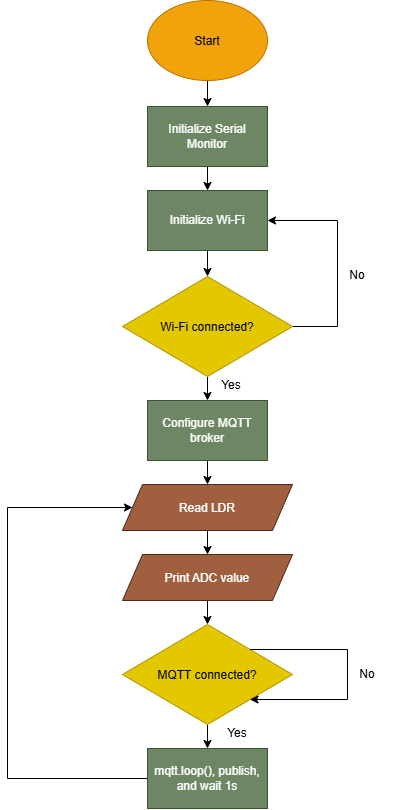

The diagram above was exported from draw.io. Its source (the exported page's mxGraphModel, read from the mxfile embedded in the PNG):
<mxGraphModel dx="1128" dy="693" grid="1" gridSize="10" guides="1" tooltips="1" connect="1" arrows="1" fold="1" page="1" pageScale="1" pageWidth="827" pageHeight="1169" math="0" shadow="0">
  <root>
    <mxCell id="0" />
    <mxCell id="1" parent="0" />
    <mxCell id="S9xiUs32N-vsS6vCgcrZ-6" edge="1" parent="1" source="wlzCkWM5QxUsfiJHIE5J-1" style="edgeStyle=orthogonalEdgeStyle;rounded=0;orthogonalLoop=1;jettySize=auto;html=1;defaultLabelBackgroundColor=gap;" target="S9xiUs32N-vsS6vCgcrZ-2" value="">
      <mxGeometry relative="1" as="geometry" />
    </mxCell>
    <mxCell id="wlzCkWM5QxUsfiJHIE5J-1" parent="1" style="ellipse;whiteSpace=wrap;html=1;shapeInside=1;labelBackgroundColor=none;fillColor=#f0a30a;strokeColor=#BD7000;fontColor=#000000;" value="Start" vertex="1">
      <mxGeometry height="80" width="120" x="300" y="180" as="geometry" />
    </mxCell>
    <mxCell id="S9xiUs32N-vsS6vCgcrZ-19" edge="1" parent="1" source="wlzCkWM5QxUsfiJHIE5J-2" style="edgeStyle=orthogonalEdgeStyle;rounded=0;orthogonalLoop=1;jettySize=auto;html=1;entryX=0.5;entryY=0;entryDx=0;entryDy=0;defaultLabelBackgroundColor=gap;" target="S9xiUs32N-vsS6vCgcrZ-12">
      <mxGeometry relative="1" as="geometry" />
    </mxCell>
    <mxCell id="wlzCkWM5QxUsfiJHIE5J-2" parent="1" style="shape=parallelogram;perimeter=parallelogramPerimeter;whiteSpace=wrap;html=1;shapeInside=1;fixedSize=1;strokeColor=#472A1C;fontColor=#ffffff;fillColor=#A05F3F;" value="Read LDR" vertex="1">
      <mxGeometry height="46" width="170" x="275" y="664" as="geometry" />
    </mxCell>
    <mxCell id="S9xiUs32N-vsS6vCgcrZ-7" edge="1" parent="1" source="S9xiUs32N-vsS6vCgcrZ-2" style="edgeStyle=orthogonalEdgeStyle;rounded=0;orthogonalLoop=1;jettySize=auto;html=1;defaultLabelBackgroundColor=gap;" target="S9xiUs32N-vsS6vCgcrZ-3" value="">
      <mxGeometry relative="1" as="geometry" />
    </mxCell>
    <mxCell id="S9xiUs32N-vsS6vCgcrZ-2" parent="1" style="rounded=0;whiteSpace=wrap;html=1;fillColor=#6d8764;fontColor=#ffffff;strokeColor=#3A5431;" value="Initialize Serial Monitor" vertex="1">
      <mxGeometry height="60" width="120" x="300" y="286" as="geometry" />
    </mxCell>
    <mxCell id="S9xiUs32N-vsS6vCgcrZ-8" edge="1" parent="1" source="S9xiUs32N-vsS6vCgcrZ-3" style="edgeStyle=orthogonalEdgeStyle;rounded=0;orthogonalLoop=1;jettySize=auto;html=1;defaultLabelBackgroundColor=gap;" target="S9xiUs32N-vsS6vCgcrZ-4" value="">
      <mxGeometry relative="1" as="geometry" />
    </mxCell>
    <mxCell id="S9xiUs32N-vsS6vCgcrZ-3" parent="1" style="rounded=0;whiteSpace=wrap;html=1;fillColor=#6d8764;fontColor=#ffffff;strokeColor=#3A5431;" value="Initialize Wi-Fi" vertex="1">
      <mxGeometry height="60" width="120" x="300" y="370" as="geometry" />
    </mxCell>
    <mxCell id="S9xiUs32N-vsS6vCgcrZ-10" edge="1" parent="1" source="S9xiUs32N-vsS6vCgcrZ-4" style="edgeStyle=orthogonalEdgeStyle;rounded=0;orthogonalLoop=1;jettySize=auto;html=1;defaultLabelBackgroundColor=gap;" target="S9xiUs32N-vsS6vCgcrZ-9" value="">
      <mxGeometry relative="1" as="geometry" />
    </mxCell>
    <mxCell id="S9xiUs32N-vsS6vCgcrZ-24" edge="1" parent="1" source="S9xiUs32N-vsS6vCgcrZ-4" style="edgeStyle=orthogonalEdgeStyle;rounded=0;orthogonalLoop=1;jettySize=auto;html=1;entryX=1;entryY=0.5;entryDx=0;entryDy=0;defaultLabelBackgroundColor=gap;" target="S9xiUs32N-vsS6vCgcrZ-3">
      <mxGeometry relative="1" as="geometry">
        <Array as="points">
          <mxPoint x="490" y="506" />
          <mxPoint x="490" y="400" />
        </Array>
      </mxGeometry>
    </mxCell>
    <mxCell id="S9xiUs32N-vsS6vCgcrZ-4" parent="1" style="rhombus;whiteSpace=wrap;html=1;shapeInside=1;fillColor=#e3c800;fontColor=#000000;strokeColor=#B09500;" value="Wi-Fi connected?" vertex="1">
      <mxGeometry height="100" width="170" x="275" y="456" as="geometry" />
    </mxCell>
    <mxCell id="S9xiUs32N-vsS6vCgcrZ-11" edge="1" parent="1" source="S9xiUs32N-vsS6vCgcrZ-9" style="edgeStyle=orthogonalEdgeStyle;rounded=0;orthogonalLoop=1;jettySize=auto;html=1;defaultLabelBackgroundColor=gap;" target="wlzCkWM5QxUsfiJHIE5J-2" value="">
      <mxGeometry relative="1" as="geometry" />
    </mxCell>
    <mxCell id="S9xiUs32N-vsS6vCgcrZ-9" parent="1" style="rounded=0;whiteSpace=wrap;html=1;fillColor=#6d8764;fontColor=#ffffff;strokeColor=#3A5431;" value="Configure MQTT broker" vertex="1">
      <mxGeometry height="60" width="120" x="300" y="580" as="geometry" />
    </mxCell>
    <mxCell id="S9xiUs32N-vsS6vCgcrZ-20" edge="1" parent="1" source="S9xiUs32N-vsS6vCgcrZ-12" style="edgeStyle=orthogonalEdgeStyle;rounded=0;orthogonalLoop=1;jettySize=auto;html=1;defaultLabelBackgroundColor=gap;" target="S9xiUs32N-vsS6vCgcrZ-13" value="">
      <mxGeometry relative="1" as="geometry" />
    </mxCell>
    <mxCell id="S9xiUs32N-vsS6vCgcrZ-12" parent="1" style="shape=parallelogram;perimeter=parallelogramPerimeter;whiteSpace=wrap;html=1;shapeInside=1;fixedSize=1;strokeColor=#472A1C;fontColor=#ffffff;fillColor=#A05F3F;" value="Print ADC value" vertex="1">
      <mxGeometry height="46" width="170" x="275" y="734" as="geometry" />
    </mxCell>
    <mxCell id="S9xiUs32N-vsS6vCgcrZ-18" edge="1" parent="1" source="S9xiUs32N-vsS6vCgcrZ-13" style="edgeStyle=orthogonalEdgeStyle;rounded=0;orthogonalLoop=1;jettySize=auto;html=1;defaultLabelBackgroundColor=gap;" target="S9xiUs32N-vsS6vCgcrZ-15" value="">
      <mxGeometry relative="1" as="geometry" />
    </mxCell>
    <mxCell id="S9xiUs32N-vsS6vCgcrZ-13" parent="1" style="rhombus;whiteSpace=wrap;html=1;shapeInside=1;fillColor=#e3c800;fontColor=#000000;strokeColor=#B09500;" value="MQTT connected?" vertex="1">
      <mxGeometry height="100" width="170" x="275" y="804" as="geometry" />
    </mxCell>
    <mxCell id="S9xiUs32N-vsS6vCgcrZ-16" edge="1" parent="1" source="S9xiUs32N-vsS6vCgcrZ-15" style="edgeStyle=orthogonalEdgeStyle;rounded=0;orthogonalLoop=1;jettySize=auto;html=1;entryX=0;entryY=0.5;entryDx=0;entryDy=0;defaultLabelBackgroundColor=gap;" target="wlzCkWM5QxUsfiJHIE5J-2">
      <mxGeometry relative="1" as="geometry">
        <Array as="points">
          <mxPoint x="160" y="958" />
          <mxPoint x="160" y="687" />
        </Array>
      </mxGeometry>
    </mxCell>
    <mxCell id="S9xiUs32N-vsS6vCgcrZ-15" parent="1" style="rounded=0;whiteSpace=wrap;html=1;fillColor=#6d8764;fontColor=#ffffff;strokeColor=#3A5431;" value="mqtt.loop(), publish, and wait 1s" vertex="1">
      <mxGeometry height="60" width="120" x="300" y="928" as="geometry" />
    </mxCell>
    <mxCell id="S9xiUs32N-vsS6vCgcrZ-21" edge="1" parent="1" source="S9xiUs32N-vsS6vCgcrZ-13" style="edgeStyle=orthogonalEdgeStyle;rounded=0;orthogonalLoop=1;jettySize=auto;html=1;innerLoopWaypoints=1;exitX=1;exitY=0;exitDx=0;exitDy=0;entryX=1;entryY=1;entryDx=0;entryDy=0;defaultLabelBackgroundColor=gap;" target="S9xiUs32N-vsS6vCgcrZ-13">
      <mxGeometry relative="1" x="-0.0226" as="geometry">
        <Array as="points">
          <mxPoint x="500" y="829" />
          <mxPoint x="500" y="879" />
        </Array>
      </mxGeometry>
    </mxCell>
    <mxCell id="S9xiUs32N-vsS6vCgcrZ-22" parent="1" style="text;html=1;whiteSpace=wrap;strokeColor=none;fillColor=none;align=center;verticalAlign=middle;rounded=0;" value="No" vertex="1">
      <mxGeometry height="30" width="60" x="490" y="839" as="geometry" />
    </mxCell>
    <mxCell id="S9xiUs32N-vsS6vCgcrZ-23" parent="1" style="text;html=1;whiteSpace=wrap;strokeColor=none;fillColor=none;align=center;verticalAlign=middle;rounded=0;" value="Yes" vertex="1">
      <mxGeometry height="30" width="60" x="360" y="898" as="geometry" />
    </mxCell>
    <mxCell id="S9xiUs32N-vsS6vCgcrZ-25" parent="1" style="text;html=1;whiteSpace=wrap;strokeColor=none;fillColor=none;align=center;verticalAlign=middle;rounded=0;" value="No" vertex="1">
      <mxGeometry height="30" width="60" x="480" y="440" as="geometry" />
    </mxCell>
    <mxCell id="S9xiUs32N-vsS6vCgcrZ-26" parent="1" style="text;html=1;whiteSpace=wrap;strokeColor=none;fillColor=none;align=center;verticalAlign=middle;rounded=0;" value="Yes" vertex="1">
      <mxGeometry height="30" width="60" x="354" y="550" as="geometry" />
    </mxCell>
  </root>
</mxGraphModel>